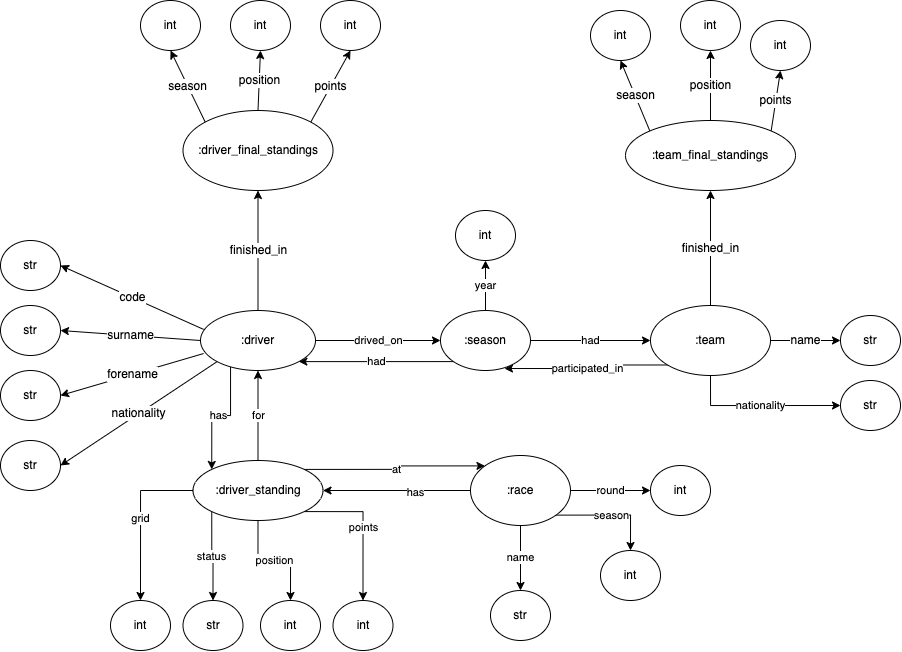

The diagram above was exported from draw.io. Its source (the exported page's mxGraphModel, read from the mxfile embedded in the PNG):
<mxGraphModel dx="2393" dy="1900" grid="1" gridSize="10" guides="1" tooltips="1" connect="1" arrows="1" fold="1" page="1" pageScale="1" pageWidth="827" pageHeight="1169" math="0" shadow="0">
  <root>
    <mxCell id="yIq4iREy4G2qoC0Vsz9f-0" />
    <mxCell id="yIq4iREy4G2qoC0Vsz9f-1" parent="yIq4iREy4G2qoC0Vsz9f-0" />
    <mxCell id="3wMCT9bNbLHMTGLc0kpU-1" value="drived_on" style="edgeStyle=orthogonalEdgeStyle;rounded=0;orthogonalLoop=1;jettySize=auto;html=1;exitX=1;exitY=0.5;exitDx=0;exitDy=0;" parent="yIq4iREy4G2qoC0Vsz9f-1" source="yIq4iREy4G2qoC0Vsz9f-2" target="3wMCT9bNbLHMTGLc0kpU-0" edge="1">
      <mxGeometry x="0.0057" relative="1" as="geometry">
        <mxPoint as="offset" />
      </mxGeometry>
    </mxCell>
    <mxCell id="3wMCT9bNbLHMTGLc0kpU-39" value="has" style="edgeStyle=orthogonalEdgeStyle;rounded=0;orthogonalLoop=1;jettySize=auto;html=1;entryX=0;entryY=0;entryDx=0;entryDy=0;" parent="yIq4iREy4G2qoC0Vsz9f-1" source="yIq4iREy4G2qoC0Vsz9f-2" target="3wMCT9bNbLHMTGLc0kpU-20" edge="1">
      <mxGeometry relative="1" as="geometry">
        <Array as="points">
          <mxPoint x="90" y="325" />
          <mxPoint x="72" y="325" />
        </Array>
      </mxGeometry>
    </mxCell>
    <mxCell id="yIq4iREy4G2qoC0Vsz9f-2" value=":driver" style="ellipse;whiteSpace=wrap;html=1;" parent="yIq4iREy4G2qoC0Vsz9f-1" vertex="1">
      <mxGeometry x="60" y="220" width="115" height="60" as="geometry" />
    </mxCell>
    <mxCell id="3wMCT9bNbLHMTGLc0kpU-11" value="nationality" style="edgeStyle=orthogonalEdgeStyle;rounded=0;orthogonalLoop=1;jettySize=auto;html=1;exitX=0.5;exitY=1;exitDx=0;exitDy=0;entryX=0;entryY=0.5;entryDx=0;entryDy=0;" parent="yIq4iREy4G2qoC0Vsz9f-1" source="yIq4iREy4G2qoC0Vsz9f-3" target="3wMCT9bNbLHMTGLc0kpU-9" edge="1">
      <mxGeometry relative="1" as="geometry" />
    </mxCell>
    <mxCell id="3wMCT9bNbLHMTGLc0kpU-19" value="participated_in" style="edgeStyle=orthogonalEdgeStyle;rounded=0;orthogonalLoop=1;jettySize=auto;html=1;exitX=0;exitY=1;exitDx=0;exitDy=0;entryX=0.711;entryY=0.967;entryDx=0;entryDy=0;entryPerimeter=0;" parent="yIq4iREy4G2qoC0Vsz9f-1" source="yIq4iREy4G2qoC0Vsz9f-3" target="3wMCT9bNbLHMTGLc0kpU-0" edge="1">
      <mxGeometry relative="1" as="geometry" />
    </mxCell>
    <mxCell id="yIq4iREy4G2qoC0Vsz9f-3" value=":team" style="ellipse;whiteSpace=wrap;html=1;" parent="yIq4iREy4G2qoC0Vsz9f-1" vertex="1">
      <mxGeometry x="510" y="215" width="120" height="70" as="geometry" />
    </mxCell>
    <mxCell id="3wMCT9bNbLHMTGLc0kpU-21" value="season" style="edgeStyle=orthogonalEdgeStyle;rounded=0;orthogonalLoop=1;jettySize=auto;html=1;exitX=1;exitY=1;exitDx=0;exitDy=0;" parent="yIq4iREy4G2qoC0Vsz9f-1" source="yIq4iREy4G2qoC0Vsz9f-4" target="yIq4iREy4G2qoC0Vsz9f-38" edge="1">
      <mxGeometry relative="1" as="geometry" />
    </mxCell>
    <mxCell id="3wMCT9bNbLHMTGLc0kpU-23" value="name" style="edgeStyle=orthogonalEdgeStyle;rounded=0;orthogonalLoop=1;jettySize=auto;html=1;exitX=0.5;exitY=1;exitDx=0;exitDy=0;entryX=0.5;entryY=0;entryDx=0;entryDy=0;" parent="yIq4iREy4G2qoC0Vsz9f-1" source="yIq4iREy4G2qoC0Vsz9f-4" target="yIq4iREy4G2qoC0Vsz9f-36" edge="1">
      <mxGeometry relative="1" as="geometry" />
    </mxCell>
    <mxCell id="3wMCT9bNbLHMTGLc0kpU-36" style="edgeStyle=orthogonalEdgeStyle;rounded=0;orthogonalLoop=1;jettySize=auto;html=1;exitX=0;exitY=0.5;exitDx=0;exitDy=0;" parent="yIq4iREy4G2qoC0Vsz9f-1" source="yIq4iREy4G2qoC0Vsz9f-4" target="3wMCT9bNbLHMTGLc0kpU-20" edge="1">
      <mxGeometry relative="1" as="geometry" />
    </mxCell>
    <mxCell id="3wMCT9bNbLHMTGLc0kpU-42" value="has" style="edgeLabel;html=1;align=center;verticalAlign=middle;resizable=0;points=[];" parent="3wMCT9bNbLHMTGLc0kpU-36" vertex="1" connectable="0">
      <mxGeometry x="-0.2542" y="2" relative="1" as="geometry">
        <mxPoint as="offset" />
      </mxGeometry>
    </mxCell>
    <mxCell id="3wMCT9bNbLHMTGLc0kpU-46" value="round" style="edgeStyle=orthogonalEdgeStyle;rounded=0;orthogonalLoop=1;jettySize=auto;html=1;exitX=1;exitY=0.5;exitDx=0;exitDy=0;" parent="yIq4iREy4G2qoC0Vsz9f-1" source="yIq4iREy4G2qoC0Vsz9f-4" target="3wMCT9bNbLHMTGLc0kpU-45" edge="1">
      <mxGeometry relative="1" as="geometry" />
    </mxCell>
    <mxCell id="yIq4iREy4G2qoC0Vsz9f-4" value=":race" style="ellipse;whiteSpace=wrap;html=1;" parent="yIq4iREy4G2qoC0Vsz9f-1" vertex="1">
      <mxGeometry x="330" y="365" width="100" height="70" as="geometry" />
    </mxCell>
    <mxCell id="yIq4iREy4G2qoC0Vsz9f-9" value="&lt;font style=&quot;font-size: 12px;&quot;&gt;finished_in&lt;/font&gt;" style="endArrow=classic;html=1;rounded=0;exitX=0.5;exitY=0;exitDx=0;exitDy=0;entryX=0.5;entryY=1;entryDx=0;entryDy=0;" parent="yIq4iREy4G2qoC0Vsz9f-1" source="yIq4iREy4G2qoC0Vsz9f-2" target="yIq4iREy4G2qoC0Vsz9f-10" edge="1">
      <mxGeometry width="50" height="50" relative="1" as="geometry">
        <mxPoint x="200" y="180" as="sourcePoint" />
        <mxPoint x="360" y="80" as="targetPoint" />
        <Array as="points" />
      </mxGeometry>
    </mxCell>
    <mxCell id="yIq4iREy4G2qoC0Vsz9f-10" value=":driver_final_standings" style="ellipse;whiteSpace=wrap;html=1;" parent="yIq4iREy4G2qoC0Vsz9f-1" vertex="1">
      <mxGeometry x="42.5" y="20" width="150" height="80" as="geometry" />
    </mxCell>
    <mxCell id="yIq4iREy4G2qoC0Vsz9f-11" value="&lt;font style=&quot;font-size: 12px;&quot;&gt;finished_in&lt;/font&gt;" style="endArrow=classic;html=1;rounded=0;exitX=0.5;exitY=0;exitDx=0;exitDy=0;entryX=0.5;entryY=1;entryDx=0;entryDy=0;" parent="yIq4iREy4G2qoC0Vsz9f-1" source="yIq4iREy4G2qoC0Vsz9f-3" target="yIq4iREy4G2qoC0Vsz9f-12" edge="1">
      <mxGeometry width="50" height="50" relative="1" as="geometry">
        <mxPoint x="520" y="180" as="sourcePoint" />
        <mxPoint x="640" y="180" as="targetPoint" />
        <Array as="points" />
      </mxGeometry>
    </mxCell>
    <mxCell id="yIq4iREy4G2qoC0Vsz9f-12" value=":team_final_standings" style="ellipse;whiteSpace=wrap;html=1;" parent="yIq4iREy4G2qoC0Vsz9f-1" vertex="1">
      <mxGeometry x="485" y="30" width="170" height="70" as="geometry" />
    </mxCell>
    <mxCell id="yIq4iREy4G2qoC0Vsz9f-13" value="&lt;font style=&quot;font-size: 12px;&quot;&gt;code&lt;/font&gt;" style="endArrow=classic;html=1;rounded=0;exitX=0.027;exitY=0.315;exitDx=0;exitDy=0;entryX=1;entryY=0.5;entryDx=0;entryDy=0;exitPerimeter=0;" parent="yIq4iREy4G2qoC0Vsz9f-1" source="yIq4iREy4G2qoC0Vsz9f-2" target="yIq4iREy4G2qoC0Vsz9f-14" edge="1">
      <mxGeometry width="50" height="50" relative="1" as="geometry">
        <mxPoint x="75" y="258" as="sourcePoint" />
        <mxPoint x="-80" y="190" as="targetPoint" />
      </mxGeometry>
    </mxCell>
    <mxCell id="yIq4iREy4G2qoC0Vsz9f-14" value="str" style="ellipse;whiteSpace=wrap;html=1;" parent="yIq4iREy4G2qoC0Vsz9f-1" vertex="1">
      <mxGeometry x="-140" y="150" width="60" height="50" as="geometry" />
    </mxCell>
    <mxCell id="yIq4iREy4G2qoC0Vsz9f-15" value="&lt;font style=&quot;font-size: 12px;&quot;&gt;surname&lt;/font&gt;" style="endArrow=classic;html=1;rounded=0;exitX=0;exitY=0.5;exitDx=0;exitDy=0;entryX=1;entryY=0.5;entryDx=0;entryDy=0;" parent="yIq4iREy4G2qoC0Vsz9f-1" source="yIq4iREy4G2qoC0Vsz9f-2" target="yIq4iREy4G2qoC0Vsz9f-16" edge="1">
      <mxGeometry width="50" height="50" relative="1" as="geometry">
        <mxPoint x="77.5" y="294" as="sourcePoint" />
        <mxPoint x="-117.5" y="266" as="targetPoint" />
      </mxGeometry>
    </mxCell>
    <mxCell id="yIq4iREy4G2qoC0Vsz9f-16" value="str" style="ellipse;whiteSpace=wrap;html=1;" parent="yIq4iREy4G2qoC0Vsz9f-1" vertex="1">
      <mxGeometry x="-140" y="215" width="60" height="50" as="geometry" />
    </mxCell>
    <mxCell id="yIq4iREy4G2qoC0Vsz9f-17" value="&lt;font style=&quot;font-size: 12px;&quot;&gt;nationality&lt;/font&gt;" style="endArrow=classic;html=1;rounded=0;exitX=0;exitY=1;exitDx=0;exitDy=0;entryX=1;entryY=0.5;entryDx=0;entryDy=0;" parent="yIq4iREy4G2qoC0Vsz9f-1" source="yIq4iREy4G2qoC0Vsz9f-2" target="yIq4iREy4G2qoC0Vsz9f-18" edge="1">
      <mxGeometry width="50" height="50" relative="1" as="geometry">
        <mxPoint x="135" y="238" as="sourcePoint" />
        <mxPoint x="-60" y="210" as="targetPoint" />
      </mxGeometry>
    </mxCell>
    <mxCell id="yIq4iREy4G2qoC0Vsz9f-18" value="str" style="ellipse;whiteSpace=wrap;html=1;" parent="yIq4iREy4G2qoC0Vsz9f-1" vertex="1">
      <mxGeometry x="-140" y="350" width="60" height="50" as="geometry" />
    </mxCell>
    <mxCell id="yIq4iREy4G2qoC0Vsz9f-19" value="&lt;font style=&quot;font-size: 12px;&quot;&gt;forename&lt;/font&gt;" style="endArrow=classic;html=1;rounded=0;exitX=0.027;exitY=0.717;exitDx=0;exitDy=0;entryX=1;entryY=0.5;entryDx=0;entryDy=0;exitPerimeter=0;" parent="yIq4iREy4G2qoC0Vsz9f-1" source="yIq4iREy4G2qoC0Vsz9f-2" target="yIq4iREy4G2qoC0Vsz9f-20" edge="1">
      <mxGeometry width="50" height="50" relative="1" as="geometry">
        <mxPoint x="65" y="419" as="sourcePoint" />
        <mxPoint x="-130" y="391" as="targetPoint" />
      </mxGeometry>
    </mxCell>
    <mxCell id="yIq4iREy4G2qoC0Vsz9f-20" value="str" style="ellipse;whiteSpace=wrap;html=1;" parent="yIq4iREy4G2qoC0Vsz9f-1" vertex="1">
      <mxGeometry x="-140" y="280" width="60" height="50" as="geometry" />
    </mxCell>
    <mxCell id="yIq4iREy4G2qoC0Vsz9f-21" value="&lt;font style=&quot;font-size: 12px;&quot;&gt;season&lt;/font&gt;" style="endArrow=classic;html=1;rounded=0;exitX=0;exitY=0;exitDx=0;exitDy=0;entryX=0.5;entryY=1;entryDx=0;entryDy=0;" parent="yIq4iREy4G2qoC0Vsz9f-1" source="yIq4iREy4G2qoC0Vsz9f-10" target="yIq4iREy4G2qoC0Vsz9f-22" edge="1">
      <mxGeometry width="50" height="50" relative="1" as="geometry">
        <mxPoint x="85.00018021831966" y="-52.49987234535661" as="sourcePoint" />
        <mxPoint x="40" y="-120" as="targetPoint" />
      </mxGeometry>
    </mxCell>
    <mxCell id="yIq4iREy4G2qoC0Vsz9f-22" value="int" style="ellipse;whiteSpace=wrap;html=1;" parent="yIq4iREy4G2qoC0Vsz9f-1" vertex="1">
      <mxGeometry y="-90" width="60" height="50" as="geometry" />
    </mxCell>
    <mxCell id="yIq4iREy4G2qoC0Vsz9f-23" value="&lt;font style=&quot;font-size: 12px;&quot;&gt;points&lt;/font&gt;" style="endArrow=classic;html=1;rounded=0;exitX=1;exitY=0;exitDx=0;exitDy=0;entryX=0.5;entryY=1;entryDx=0;entryDy=0;" parent="yIq4iREy4G2qoC0Vsz9f-1" source="yIq4iREy4G2qoC0Vsz9f-10" target="yIq4iREy4G2qoC0Vsz9f-24" edge="1">
      <mxGeometry width="50" height="50" relative="1" as="geometry">
        <mxPoint x="335" y="-22" as="sourcePoint" />
        <mxPoint x="240" y="-120" as="targetPoint" />
      </mxGeometry>
    </mxCell>
    <mxCell id="yIq4iREy4G2qoC0Vsz9f-24" value="int" style="ellipse;whiteSpace=wrap;html=1;" parent="yIq4iREy4G2qoC0Vsz9f-1" vertex="1">
      <mxGeometry x="180" y="-90" width="60" height="50" as="geometry" />
    </mxCell>
    <mxCell id="yIq4iREy4G2qoC0Vsz9f-25" value="&lt;font style=&quot;font-size: 12px;&quot;&gt;position&lt;/font&gt;" style="endArrow=classic;html=1;rounded=0;exitX=0.5;exitY=0;exitDx=0;exitDy=0;entryX=0.5;entryY=1;entryDx=0;entryDy=0;" parent="yIq4iREy4G2qoC0Vsz9f-1" source="yIq4iREy4G2qoC0Vsz9f-10" target="yIq4iREy4G2qoC0Vsz9f-26" edge="1">
      <mxGeometry width="50" height="50" relative="1" as="geometry">
        <mxPoint x="265" y="-12" as="sourcePoint" />
        <mxPoint x="250" y="-110" as="targetPoint" />
      </mxGeometry>
    </mxCell>
    <mxCell id="yIq4iREy4G2qoC0Vsz9f-26" value="int" style="ellipse;whiteSpace=wrap;html=1;" parent="yIq4iREy4G2qoC0Vsz9f-1" vertex="1">
      <mxGeometry x="90" y="-90" width="60" height="50" as="geometry" />
    </mxCell>
    <mxCell id="yIq4iREy4G2qoC0Vsz9f-27" value="&lt;font style=&quot;font-size: 12px;&quot;&gt;season&lt;/font&gt;" style="endArrow=classic;html=1;rounded=0;exitX=0;exitY=0;exitDx=0;exitDy=0;entryX=0.5;entryY=1;entryDx=0;entryDy=0;" parent="yIq4iREy4G2qoC0Vsz9f-1" source="yIq4iREy4G2qoC0Vsz9f-12" target="yIq4iREy4G2qoC0Vsz9f-28" edge="1">
      <mxGeometry width="50" height="50" relative="1" as="geometry">
        <mxPoint x="465" y="-22" as="sourcePoint" />
        <mxPoint x="370" y="-120" as="targetPoint" />
      </mxGeometry>
    </mxCell>
    <mxCell id="yIq4iREy4G2qoC0Vsz9f-28" value="int" style="ellipse;whiteSpace=wrap;html=1;" parent="yIq4iREy4G2qoC0Vsz9f-1" vertex="1">
      <mxGeometry x="450" y="-80" width="60" height="50" as="geometry" />
    </mxCell>
    <mxCell id="yIq4iREy4G2qoC0Vsz9f-29" value="&lt;font style=&quot;font-size: 12px;&quot;&gt;points&lt;/font&gt;" style="endArrow=classic;html=1;rounded=0;entryX=0.5;entryY=1;entryDx=0;entryDy=0;exitX=1;exitY=0;exitDx=0;exitDy=0;" parent="yIq4iREy4G2qoC0Vsz9f-1" source="yIq4iREy4G2qoC0Vsz9f-12" target="yIq4iREy4G2qoC0Vsz9f-30" edge="1">
      <mxGeometry width="50" height="50" relative="1" as="geometry">
        <mxPoint x="585" y="-22" as="sourcePoint" />
        <mxPoint x="570" y="-120" as="targetPoint" />
      </mxGeometry>
    </mxCell>
    <mxCell id="yIq4iREy4G2qoC0Vsz9f-30" value="int" style="ellipse;whiteSpace=wrap;html=1;" parent="yIq4iREy4G2qoC0Vsz9f-1" vertex="1">
      <mxGeometry x="610" y="-70" width="60" height="50" as="geometry" />
    </mxCell>
    <mxCell id="yIq4iREy4G2qoC0Vsz9f-31" value="&lt;font style=&quot;font-size: 12px;&quot;&gt;position&lt;/font&gt;" style="endArrow=classic;html=1;rounded=0;exitX=0.5;exitY=0;exitDx=0;exitDy=0;entryX=0.5;entryY=1;entryDx=0;entryDy=0;" parent="yIq4iREy4G2qoC0Vsz9f-1" source="yIq4iREy4G2qoC0Vsz9f-12" target="yIq4iREy4G2qoC0Vsz9f-32" edge="1">
      <mxGeometry width="50" height="50" relative="1" as="geometry">
        <mxPoint x="525" y="-40" as="sourcePoint" />
        <mxPoint x="580" y="-110" as="targetPoint" />
      </mxGeometry>
    </mxCell>
    <mxCell id="yIq4iREy4G2qoC0Vsz9f-32" value="int" style="ellipse;whiteSpace=wrap;html=1;" parent="yIq4iREy4G2qoC0Vsz9f-1" vertex="1">
      <mxGeometry x="540" y="-90" width="60" height="50" as="geometry" />
    </mxCell>
    <mxCell id="yIq4iREy4G2qoC0Vsz9f-33" value="&lt;font style=&quot;font-size: 12px;&quot;&gt;name&lt;/font&gt;" style="endArrow=classic;html=1;rounded=0;exitX=1;exitY=0.5;exitDx=0;exitDy=0;entryX=0;entryY=0.5;entryDx=0;entryDy=0;" parent="yIq4iREy4G2qoC0Vsz9f-1" source="yIq4iREy4G2qoC0Vsz9f-3" target="yIq4iREy4G2qoC0Vsz9f-34" edge="1">
      <mxGeometry x="0.0068" width="50" height="50" relative="1" as="geometry">
        <mxPoint x="610" y="250" as="sourcePoint" />
        <mxPoint x="660" y="212" as="targetPoint" />
        <mxPoint as="offset" />
      </mxGeometry>
    </mxCell>
    <mxCell id="yIq4iREy4G2qoC0Vsz9f-34" value="str" style="ellipse;whiteSpace=wrap;html=1;" parent="yIq4iREy4G2qoC0Vsz9f-1" vertex="1">
      <mxGeometry x="700" y="225" width="60" height="50" as="geometry" />
    </mxCell>
    <mxCell id="yIq4iREy4G2qoC0Vsz9f-36" value="str" style="ellipse;whiteSpace=wrap;html=1;" parent="yIq4iREy4G2qoC0Vsz9f-1" vertex="1">
      <mxGeometry x="350" y="500" width="60" height="50" as="geometry" />
    </mxCell>
    <mxCell id="yIq4iREy4G2qoC0Vsz9f-38" value="int" style="ellipse;whiteSpace=wrap;html=1;" parent="yIq4iREy4G2qoC0Vsz9f-1" vertex="1">
      <mxGeometry x="460" y="460" width="60" height="50" as="geometry" />
    </mxCell>
    <mxCell id="3wMCT9bNbLHMTGLc0kpU-15" value="year" style="edgeStyle=orthogonalEdgeStyle;rounded=0;orthogonalLoop=1;jettySize=auto;html=1;exitX=0.5;exitY=0;exitDx=0;exitDy=0;" parent="yIq4iREy4G2qoC0Vsz9f-1" source="3wMCT9bNbLHMTGLc0kpU-0" target="3wMCT9bNbLHMTGLc0kpU-14" edge="1">
      <mxGeometry relative="1" as="geometry" />
    </mxCell>
    <mxCell id="3wMCT9bNbLHMTGLc0kpU-17" value="had" style="edgeStyle=orthogonalEdgeStyle;rounded=0;orthogonalLoop=1;jettySize=auto;html=1;exitX=0;exitY=1;exitDx=0;exitDy=0;entryX=1;entryY=1;entryDx=0;entryDy=0;" parent="yIq4iREy4G2qoC0Vsz9f-1" source="3wMCT9bNbLHMTGLc0kpU-0" target="yIq4iREy4G2qoC0Vsz9f-2" edge="1">
      <mxGeometry relative="1" as="geometry" />
    </mxCell>
    <mxCell id="3wMCT9bNbLHMTGLc0kpU-18" value="had" style="edgeStyle=orthogonalEdgeStyle;rounded=0;orthogonalLoop=1;jettySize=auto;html=1;exitX=1;exitY=0.5;exitDx=0;exitDy=0;" parent="yIq4iREy4G2qoC0Vsz9f-1" source="3wMCT9bNbLHMTGLc0kpU-0" target="yIq4iREy4G2qoC0Vsz9f-3" edge="1">
      <mxGeometry relative="1" as="geometry" />
    </mxCell>
    <mxCell id="3wMCT9bNbLHMTGLc0kpU-0" value=":season" style="ellipse;whiteSpace=wrap;html=1;" parent="yIq4iREy4G2qoC0Vsz9f-1" vertex="1">
      <mxGeometry x="300" y="220" width="90" height="60" as="geometry" />
    </mxCell>
    <mxCell id="3wMCT9bNbLHMTGLc0kpU-9" value="str" style="ellipse;whiteSpace=wrap;html=1;" parent="yIq4iREy4G2qoC0Vsz9f-1" vertex="1">
      <mxGeometry x="700" y="290" width="60" height="50" as="geometry" />
    </mxCell>
    <mxCell id="3wMCT9bNbLHMTGLc0kpU-14" value="int" style="ellipse;whiteSpace=wrap;html=1;" parent="yIq4iREy4G2qoC0Vsz9f-1" vertex="1">
      <mxGeometry x="315" y="120" width="60" height="50" as="geometry" />
    </mxCell>
    <mxCell id="3wMCT9bNbLHMTGLc0kpU-26" value="status" style="edgeStyle=orthogonalEdgeStyle;rounded=0;orthogonalLoop=1;jettySize=auto;html=1;exitX=0;exitY=1;exitDx=0;exitDy=0;" parent="yIq4iREy4G2qoC0Vsz9f-1" source="3wMCT9bNbLHMTGLc0kpU-20" target="3wMCT9bNbLHMTGLc0kpU-25" edge="1">
      <mxGeometry relative="1" as="geometry" />
    </mxCell>
    <mxCell id="3wMCT9bNbLHMTGLc0kpU-29" value="position" style="edgeStyle=orthogonalEdgeStyle;rounded=0;orthogonalLoop=1;jettySize=auto;html=1;exitX=0.5;exitY=1;exitDx=0;exitDy=0;" parent="yIq4iREy4G2qoC0Vsz9f-1" source="3wMCT9bNbLHMTGLc0kpU-20" target="3wMCT9bNbLHMTGLc0kpU-27" edge="1">
      <mxGeometry relative="1" as="geometry" />
    </mxCell>
    <mxCell id="3wMCT9bNbLHMTGLc0kpU-30" value="points" style="edgeStyle=orthogonalEdgeStyle;rounded=0;orthogonalLoop=1;jettySize=auto;html=1;exitX=1;exitY=1;exitDx=0;exitDy=0;" parent="yIq4iREy4G2qoC0Vsz9f-1" source="3wMCT9bNbLHMTGLc0kpU-20" target="3wMCT9bNbLHMTGLc0kpU-28" edge="1">
      <mxGeometry relative="1" as="geometry" />
    </mxCell>
    <mxCell id="3wMCT9bNbLHMTGLc0kpU-32" value="grid" style="edgeStyle=orthogonalEdgeStyle;rounded=0;orthogonalLoop=1;jettySize=auto;html=1;exitX=0;exitY=0.5;exitDx=0;exitDy=0;" parent="yIq4iREy4G2qoC0Vsz9f-1" source="3wMCT9bNbLHMTGLc0kpU-20" target="3wMCT9bNbLHMTGLc0kpU-31" edge="1">
      <mxGeometry relative="1" as="geometry" />
    </mxCell>
    <mxCell id="3wMCT9bNbLHMTGLc0kpU-41" value="for" style="edgeStyle=orthogonalEdgeStyle;rounded=0;orthogonalLoop=1;jettySize=auto;html=1;" parent="yIq4iREy4G2qoC0Vsz9f-1" source="3wMCT9bNbLHMTGLc0kpU-20" target="yIq4iREy4G2qoC0Vsz9f-2" edge="1">
      <mxGeometry relative="1" as="geometry" />
    </mxCell>
    <mxCell id="3wMCT9bNbLHMTGLc0kpU-43" value="at" style="edgeStyle=orthogonalEdgeStyle;rounded=0;orthogonalLoop=1;jettySize=auto;html=1;exitX=1;exitY=0;exitDx=0;exitDy=0;entryX=0;entryY=0;entryDx=0;entryDy=0;" parent="yIq4iREy4G2qoC0Vsz9f-1" source="3wMCT9bNbLHMTGLc0kpU-20" target="yIq4iREy4G2qoC0Vsz9f-4" edge="1">
      <mxGeometry relative="1" as="geometry" />
    </mxCell>
    <mxCell id="3wMCT9bNbLHMTGLc0kpU-20" value=":driver_standing" style="ellipse;whiteSpace=wrap;html=1;" parent="yIq4iREy4G2qoC0Vsz9f-1" vertex="1">
      <mxGeometry x="52.5" y="370" width="130" height="60" as="geometry" />
    </mxCell>
    <mxCell id="3wMCT9bNbLHMTGLc0kpU-25" value="str" style="ellipse;whiteSpace=wrap;html=1;" parent="yIq4iREy4G2qoC0Vsz9f-1" vertex="1">
      <mxGeometry x="42.5" y="510" width="60" height="50" as="geometry" />
    </mxCell>
    <mxCell id="3wMCT9bNbLHMTGLc0kpU-27" value="int" style="ellipse;whiteSpace=wrap;html=1;" parent="yIq4iREy4G2qoC0Vsz9f-1" vertex="1">
      <mxGeometry x="120" y="510" width="60" height="50" as="geometry" />
    </mxCell>
    <mxCell id="3wMCT9bNbLHMTGLc0kpU-28" value="int" style="ellipse;whiteSpace=wrap;html=1;" parent="yIq4iREy4G2qoC0Vsz9f-1" vertex="1">
      <mxGeometry x="192.5" y="510" width="60" height="50" as="geometry" />
    </mxCell>
    <mxCell id="3wMCT9bNbLHMTGLc0kpU-31" value="int" style="ellipse;whiteSpace=wrap;html=1;" parent="yIq4iREy4G2qoC0Vsz9f-1" vertex="1">
      <mxGeometry x="-30" y="510" width="60" height="50" as="geometry" />
    </mxCell>
    <mxCell id="3wMCT9bNbLHMTGLc0kpU-45" value="int" style="ellipse;whiteSpace=wrap;html=1;" parent="yIq4iREy4G2qoC0Vsz9f-1" vertex="1">
      <mxGeometry x="510" y="375" width="60" height="50" as="geometry" />
    </mxCell>
  </root>
</mxGraphModel>